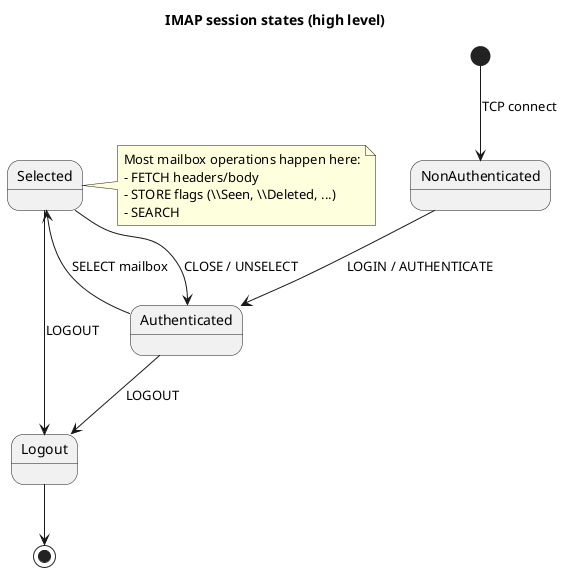

The diagram above was rendered by PlantUML. Its source (embedded in the PNG):
@startuml
title IMAP session states (high level)

skinparam shadowing false

[*] --> NonAuthenticated : TCP connect
NonAuthenticated --> Authenticated : LOGIN / AUTHENTICATE
Authenticated --> Selected : SELECT mailbox
Selected --> Authenticated : CLOSE / UNSELECT
Authenticated --> Logout : LOGOUT
Selected --> Logout : LOGOUT
Logout --> [*]

note right of Selected
Most mailbox operations happen here:
- FETCH headers/body
- STORE flags (\\Seen, \\Deleted, ...)
- SEARCH
end note

@enduml